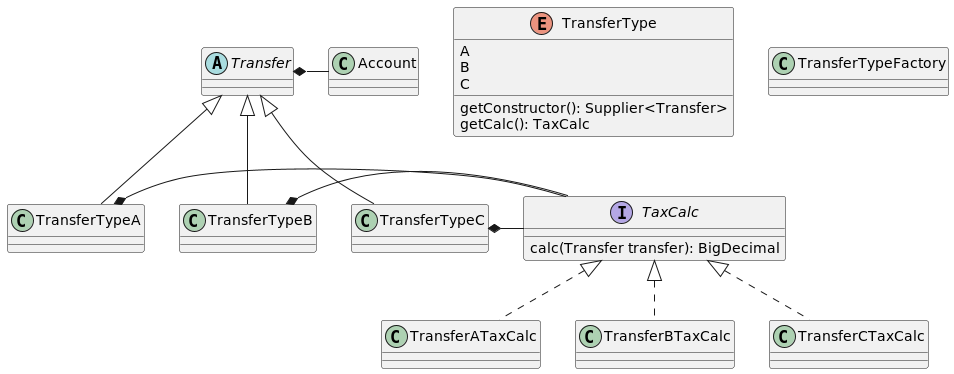

The diagram above was rendered by PlantUML. Its source (embedded in the PNG):
@startuml

abstract class Transfer
class TransferTypeA
class TransferTypeB
class TransferTypeC
interface TaxCalc
class TransferATaxCalc
class TransferBTaxCalc
class TransferCTaxCalc
class Account
together {
    class TransferTypeFactory
    enum TransferType
}

class TransferTypeA extends Transfer
class TransferTypeB extends Transfer
class TransferTypeC extends Transfer

class TransferATaxCalc implements TaxCalc
class TransferBTaxCalc implements TaxCalc
class TransferCTaxCalc implements TaxCalc

Transfer *- Account

TransferTypeA *- TaxCalc
TransferTypeB *- TaxCalc
TransferTypeC *- TaxCalc

enum TransferType {
A
B
C
getConstructor(): Supplier<Transfer>
getCalc(): TaxCalc
}

interface TaxCalc {
calc(Transfer transfer): BigDecimal
}

@enduml